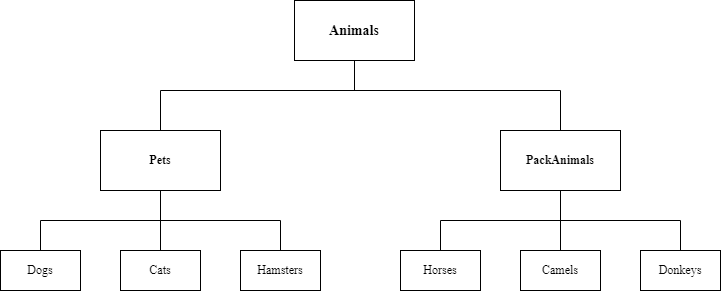

The diagram above was exported from draw.io. Its source (the exported page's mxGraphModel, read from the mxfile embedded in the PNG):
<mxGraphModel dx="1434" dy="746" grid="1" gridSize="10" guides="1" tooltips="1" connect="1" arrows="1" fold="1" page="1" pageScale="1" pageWidth="827" pageHeight="1169" math="0" shadow="0">
  <root>
    <mxCell id="0" />
    <mxCell id="1" parent="0" />
    <mxCell id="FnPJ2cqf9mpJNZAp0S-P-1" value="&lt;h3&gt;&lt;b&gt;&lt;font face=&quot;Times New Roman&quot; style=&quot;font-size: 14px;&quot;&gt;Animals&lt;/font&gt;&lt;/b&gt;&lt;/h3&gt;" style="rounded=0;whiteSpace=wrap;html=1;" parent="1" vertex="1">
      <mxGeometry x="354" y="70" width="120" height="60" as="geometry" />
    </mxCell>
    <mxCell id="FnPJ2cqf9mpJNZAp0S-P-2" value="&lt;b style=&quot;&quot;&gt;&lt;font face=&quot;Times New Roman&quot;&gt;Pets&lt;/font&gt;&lt;/b&gt;" style="rounded=0;whiteSpace=wrap;html=1;" parent="1" vertex="1">
      <mxGeometry x="160" y="200" width="120" height="60" as="geometry" />
    </mxCell>
    <mxCell id="FnPJ2cqf9mpJNZAp0S-P-3" value="&lt;b style=&quot;&quot;&gt;&lt;font face=&quot;Times New Roman&quot;&gt;PackAnimals&lt;/font&gt;&lt;/b&gt;" style="rounded=0;whiteSpace=wrap;html=1;" parent="1" vertex="1">
      <mxGeometry x="560" y="200" width="120" height="60" as="geometry" />
    </mxCell>
    <mxCell id="FnPJ2cqf9mpJNZAp0S-P-4" value="&lt;font face=&quot;Times New Roman&quot;&gt;Dogs&lt;/font&gt;" style="rounded=0;whiteSpace=wrap;html=1;" parent="1" vertex="1">
      <mxGeometry x="60" y="320" width="80" height="40" as="geometry" />
    </mxCell>
    <mxCell id="FnPJ2cqf9mpJNZAp0S-P-5" value="&lt;font face=&quot;Times New Roman&quot;&gt;Cats&lt;/font&gt;" style="rounded=0;whiteSpace=wrap;html=1;" parent="1" vertex="1">
      <mxGeometry x="180" y="320" width="80" height="40" as="geometry" />
    </mxCell>
    <mxCell id="FnPJ2cqf9mpJNZAp0S-P-6" value="&lt;font face=&quot;Times New Roman&quot;&gt;Hamsters&lt;/font&gt;" style="rounded=0;whiteSpace=wrap;html=1;" parent="1" vertex="1">
      <mxGeometry x="300" y="320" width="80" height="40" as="geometry" />
    </mxCell>
    <mxCell id="FnPJ2cqf9mpJNZAp0S-P-7" value="&lt;font face=&quot;Times New Roman&quot;&gt;Horses&lt;/font&gt;" style="rounded=0;whiteSpace=wrap;html=1;" parent="1" vertex="1">
      <mxGeometry x="460" y="320" width="80" height="40" as="geometry" />
    </mxCell>
    <mxCell id="FnPJ2cqf9mpJNZAp0S-P-8" value="&lt;font face=&quot;Times New Roman&quot;&gt;Camels&lt;/font&gt;" style="rounded=0;whiteSpace=wrap;html=1;" parent="1" vertex="1">
      <mxGeometry x="580" y="320" width="80" height="40" as="geometry" />
    </mxCell>
    <mxCell id="FnPJ2cqf9mpJNZAp0S-P-9" value="&lt;font face=&quot;Times New Roman&quot;&gt;Donkeys&lt;/font&gt;" style="rounded=0;whiteSpace=wrap;html=1;" parent="1" vertex="1">
      <mxGeometry x="700" y="320" width="80" height="40" as="geometry" />
    </mxCell>
    <mxCell id="FnPJ2cqf9mpJNZAp0S-P-11" value="" style="endArrow=none;html=1;rounded=0;exitX=0.5;exitY=0;exitDx=0;exitDy=0;" parent="1" source="FnPJ2cqf9mpJNZAp0S-P-4" edge="1">
      <mxGeometry width="50" height="50" relative="1" as="geometry">
        <mxPoint x="550" y="450" as="sourcePoint" />
        <mxPoint x="100" y="290" as="targetPoint" />
      </mxGeometry>
    </mxCell>
    <mxCell id="FnPJ2cqf9mpJNZAp0S-P-12" value="" style="endArrow=none;html=1;rounded=0;" parent="1" edge="1">
      <mxGeometry width="50" height="50" relative="1" as="geometry">
        <mxPoint x="100" y="290" as="sourcePoint" />
        <mxPoint x="340" y="290" as="targetPoint" />
      </mxGeometry>
    </mxCell>
    <mxCell id="FnPJ2cqf9mpJNZAp0S-P-13" value="" style="endArrow=none;html=1;rounded=0;entryX=0.5;entryY=0;entryDx=0;entryDy=0;" parent="1" target="FnPJ2cqf9mpJNZAp0S-P-6" edge="1">
      <mxGeometry width="50" height="50" relative="1" as="geometry">
        <mxPoint x="340" y="290" as="sourcePoint" />
        <mxPoint x="600" y="400" as="targetPoint" />
      </mxGeometry>
    </mxCell>
    <mxCell id="FnPJ2cqf9mpJNZAp0S-P-14" value="" style="endArrow=none;html=1;rounded=0;exitX=0.5;exitY=0;exitDx=0;exitDy=0;entryX=0.5;entryY=1;entryDx=0;entryDy=0;" parent="1" source="FnPJ2cqf9mpJNZAp0S-P-5" target="FnPJ2cqf9mpJNZAp0S-P-2" edge="1">
      <mxGeometry width="50" height="50" relative="1" as="geometry">
        <mxPoint x="550" y="450" as="sourcePoint" />
        <mxPoint x="600" y="400" as="targetPoint" />
      </mxGeometry>
    </mxCell>
    <mxCell id="FnPJ2cqf9mpJNZAp0S-P-15" value="" style="endArrow=none;html=1;rounded=0;exitX=0.5;exitY=0;exitDx=0;exitDy=0;" parent="1" source="FnPJ2cqf9mpJNZAp0S-P-2" edge="1">
      <mxGeometry width="50" height="50" relative="1" as="geometry">
        <mxPoint x="550" y="450" as="sourcePoint" />
        <mxPoint x="220" y="160" as="targetPoint" />
      </mxGeometry>
    </mxCell>
    <mxCell id="FnPJ2cqf9mpJNZAp0S-P-16" value="" style="endArrow=none;html=1;rounded=0;" parent="1" edge="1">
      <mxGeometry width="50" height="50" relative="1" as="geometry">
        <mxPoint x="220" y="160" as="sourcePoint" />
        <mxPoint x="620" y="160" as="targetPoint" />
      </mxGeometry>
    </mxCell>
    <mxCell id="FnPJ2cqf9mpJNZAp0S-P-17" value="" style="endArrow=none;html=1;rounded=0;exitX=0.5;exitY=0;exitDx=0;exitDy=0;" parent="1" source="FnPJ2cqf9mpJNZAp0S-P-3" edge="1">
      <mxGeometry width="50" height="50" relative="1" as="geometry">
        <mxPoint x="550" y="450" as="sourcePoint" />
        <mxPoint x="620" y="160" as="targetPoint" />
      </mxGeometry>
    </mxCell>
    <mxCell id="FnPJ2cqf9mpJNZAp0S-P-18" value="" style="endArrow=none;html=1;rounded=0;exitX=0.5;exitY=1;exitDx=0;exitDy=0;" parent="1" source="FnPJ2cqf9mpJNZAp0S-P-1" edge="1">
      <mxGeometry width="50" height="50" relative="1" as="geometry">
        <mxPoint x="550" y="450" as="sourcePoint" />
        <mxPoint x="414" y="160" as="targetPoint" />
      </mxGeometry>
    </mxCell>
    <mxCell id="FnPJ2cqf9mpJNZAp0S-P-19" value="" style="endArrow=none;html=1;rounded=0;exitX=0.5;exitY=0;exitDx=0;exitDy=0;" parent="1" source="FnPJ2cqf9mpJNZAp0S-P-7" edge="1">
      <mxGeometry width="50" height="50" relative="1" as="geometry">
        <mxPoint x="550" y="450" as="sourcePoint" />
        <mxPoint x="500" y="290" as="targetPoint" />
      </mxGeometry>
    </mxCell>
    <mxCell id="FnPJ2cqf9mpJNZAp0S-P-20" value="" style="endArrow=none;html=1;rounded=0;" parent="1" edge="1">
      <mxGeometry width="50" height="50" relative="1" as="geometry">
        <mxPoint x="500" y="290" as="sourcePoint" />
        <mxPoint x="740" y="290" as="targetPoint" />
      </mxGeometry>
    </mxCell>
    <mxCell id="FnPJ2cqf9mpJNZAp0S-P-21" value="" style="endArrow=none;html=1;rounded=0;exitX=0.5;exitY=0;exitDx=0;exitDy=0;" parent="1" source="FnPJ2cqf9mpJNZAp0S-P-9" edge="1">
      <mxGeometry width="50" height="50" relative="1" as="geometry">
        <mxPoint x="550" y="450" as="sourcePoint" />
        <mxPoint x="740" y="290" as="targetPoint" />
      </mxGeometry>
    </mxCell>
    <mxCell id="FnPJ2cqf9mpJNZAp0S-P-22" value="" style="endArrow=none;html=1;rounded=0;exitX=0.5;exitY=0;exitDx=0;exitDy=0;entryX=0.5;entryY=1;entryDx=0;entryDy=0;" parent="1" source="FnPJ2cqf9mpJNZAp0S-P-8" target="FnPJ2cqf9mpJNZAp0S-P-3" edge="1">
      <mxGeometry width="50" height="50" relative="1" as="geometry">
        <mxPoint x="550" y="450" as="sourcePoint" />
        <mxPoint x="620" y="290" as="targetPoint" />
      </mxGeometry>
    </mxCell>
  </root>
</mxGraphModel>